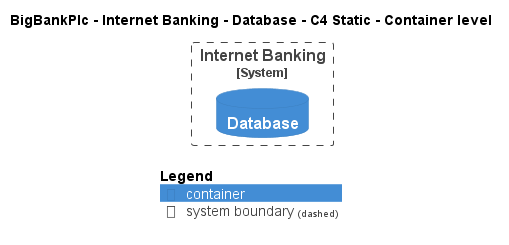

The diagram above was rendered by PlantUML. Its source (embedded in the PNG):
@startuml
!pragma layout smetana
!include ..\..\..\..\..\.c4s\C4_Container.puml

AddElementTag("c4interflow:lifecycle:new", $bgColor=green, $fontColor=#ffffff, $borderColor=green, $shadowing="False")
AddElementTag("c4interflow:lifecycle:changed", $bgColor=orange, $fontColor=#ffffff, $borderColor=orange, $shadowing="False")
AddElementTag("c4interflow:lifecycle:removed", $bgColor=red, $fontColor=#ffffff, $borderColor=red, $shadowing="False")

AddRelTag("c4interflow:lifecycle:new", $textColor=green, $lineColor=green)
AddRelTag("c4interflow:lifecycle:changed", $textColor=orange, $lineColor=orange)
AddRelTag("c4interflow:lifecycle:removed", $textColor=red, $lineColor=red)

SHOW_PERSON_PORTRAIT()
LAYOUT_TOP_DOWN()

skinparam linetype polyline

title BigBankPlc - Internet Banking - Database - C4 Static - Container level


System_Boundary(BigBankPlc.SoftwareSystems.InternetBanking, "Internet Banking") {
    ContainerDb(BigBankPlc.SoftwareSystems.InternetBanking.Containers.Database, "Database", "", "")
}



SHOW_LEGEND()
@enduml